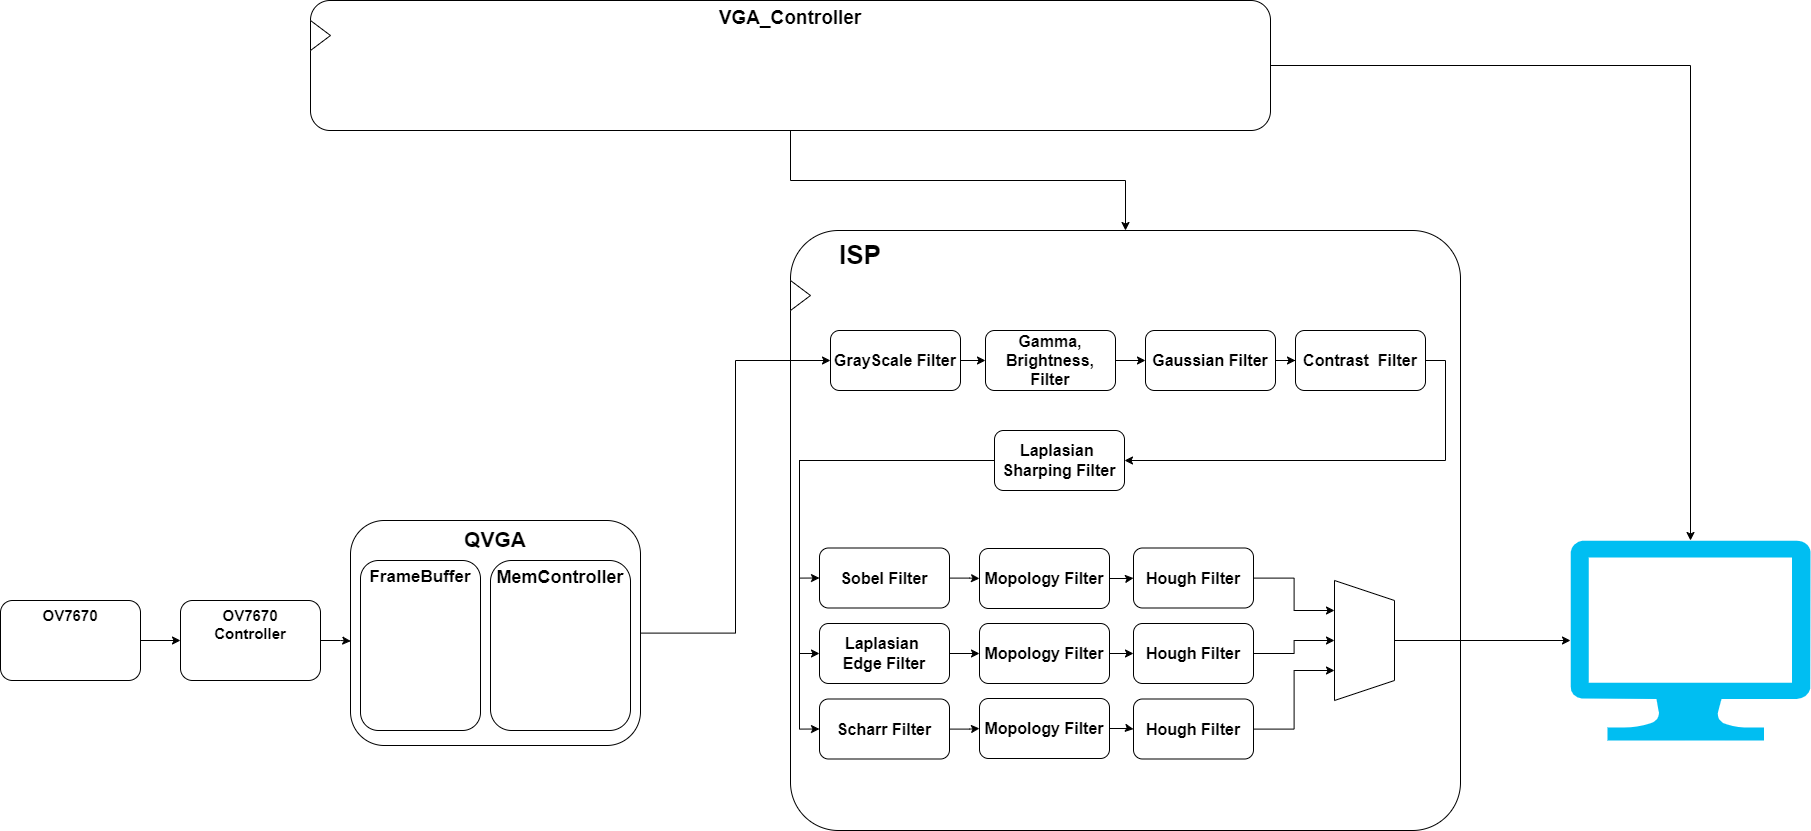

The diagram above was exported from draw.io. Its source (the exported page's mxGraphModel, read from the mxfile embedded in the PNG):
<mxGraphModel dx="3630" dy="2883" grid="1" gridSize="10" guides="1" tooltips="1" connect="1" arrows="1" fold="1" page="1" pageScale="1" pageWidth="827" pageHeight="1169" math="0" shadow="0">
  <root>
    <mxCell id="0" />
    <mxCell id="1" parent="0" />
    <mxCell id="p7Ay1oH0kPtE-Iqgdmw_-1" value="" style="rounded=1;whiteSpace=wrap;html=1;arcSize=8;" vertex="1" parent="1">
      <mxGeometry x="-150" y="160" width="670" height="600" as="geometry" />
    </mxCell>
    <mxCell id="p7Ay1oH0kPtE-Iqgdmw_-2" value="&lt;b&gt;&lt;font style=&quot;font-size: 26px;&quot;&gt;ISP&lt;/font&gt;&lt;/b&gt;" style="text;html=1;align=center;verticalAlign=middle;whiteSpace=wrap;rounded=0;" vertex="1" parent="1">
      <mxGeometry x="-110" y="170" width="60" height="30" as="geometry" />
    </mxCell>
    <mxCell id="p7Ay1oH0kPtE-Iqgdmw_-44" value="" style="edgeStyle=orthogonalEdgeStyle;rounded=0;orthogonalLoop=1;jettySize=auto;html=1;" edge="1" parent="1" source="p7Ay1oH0kPtE-Iqgdmw_-3" target="p7Ay1oH0kPtE-Iqgdmw_-4">
      <mxGeometry relative="1" as="geometry" />
    </mxCell>
    <mxCell id="p7Ay1oH0kPtE-Iqgdmw_-3" value="&lt;b&gt;&lt;font style=&quot;font-size: 16px;&quot;&gt;Gamma, Brightness, Filter&lt;/font&gt;&lt;/b&gt;" style="rounded=1;whiteSpace=wrap;html=1;" vertex="1" parent="1">
      <mxGeometry x="45" y="260" width="130" height="60" as="geometry" />
    </mxCell>
    <mxCell id="p7Ay1oH0kPtE-Iqgdmw_-45" value="" style="edgeStyle=orthogonalEdgeStyle;rounded=0;orthogonalLoop=1;jettySize=auto;html=1;" edge="1" parent="1" source="p7Ay1oH0kPtE-Iqgdmw_-4" target="p7Ay1oH0kPtE-Iqgdmw_-22">
      <mxGeometry relative="1" as="geometry" />
    </mxCell>
    <mxCell id="p7Ay1oH0kPtE-Iqgdmw_-4" value="&lt;b&gt;&lt;font style=&quot;font-size: 16px;&quot;&gt;Gaussian Filter&lt;/font&gt;&lt;/b&gt;" style="rounded=1;whiteSpace=wrap;html=1;" vertex="1" parent="1">
      <mxGeometry x="205" y="260" width="130" height="60" as="geometry" />
    </mxCell>
    <mxCell id="p7Ay1oH0kPtE-Iqgdmw_-40" style="edgeStyle=orthogonalEdgeStyle;rounded=0;orthogonalLoop=1;jettySize=auto;html=1;entryX=0;entryY=0.5;entryDx=0;entryDy=0;" edge="1" parent="1" source="p7Ay1oH0kPtE-Iqgdmw_-5" target="p7Ay1oH0kPtE-Iqgdmw_-6">
      <mxGeometry relative="1" as="geometry" />
    </mxCell>
    <mxCell id="p7Ay1oH0kPtE-Iqgdmw_-41" style="edgeStyle=orthogonalEdgeStyle;rounded=0;orthogonalLoop=1;jettySize=auto;html=1;entryX=0;entryY=0.5;entryDx=0;entryDy=0;" edge="1" parent="1" source="p7Ay1oH0kPtE-Iqgdmw_-5" target="p7Ay1oH0kPtE-Iqgdmw_-25">
      <mxGeometry relative="1" as="geometry" />
    </mxCell>
    <mxCell id="p7Ay1oH0kPtE-Iqgdmw_-42" style="edgeStyle=orthogonalEdgeStyle;rounded=0;orthogonalLoop=1;jettySize=auto;html=1;entryX=0;entryY=0.5;entryDx=0;entryDy=0;" edge="1" parent="1" source="p7Ay1oH0kPtE-Iqgdmw_-5" target="p7Ay1oH0kPtE-Iqgdmw_-7">
      <mxGeometry relative="1" as="geometry" />
    </mxCell>
    <mxCell id="p7Ay1oH0kPtE-Iqgdmw_-5" value="&lt;b&gt;&lt;font style=&quot;font-size: 16px;&quot;&gt;Laplasian&amp;nbsp;&lt;/font&gt;&lt;/b&gt;&lt;div&gt;&lt;b&gt;&lt;font style=&quot;font-size: 16px;&quot;&gt;Sharping Filter&lt;/font&gt;&lt;/b&gt;&lt;/div&gt;" style="rounded=1;whiteSpace=wrap;html=1;" vertex="1" parent="1">
      <mxGeometry x="54" y="360" width="130" height="60" as="geometry" />
    </mxCell>
    <mxCell id="p7Ay1oH0kPtE-Iqgdmw_-34" value="" style="edgeStyle=orthogonalEdgeStyle;rounded=0;orthogonalLoop=1;jettySize=auto;html=1;" edge="1" parent="1" source="p7Ay1oH0kPtE-Iqgdmw_-6" target="p7Ay1oH0kPtE-Iqgdmw_-31">
      <mxGeometry relative="1" as="geometry" />
    </mxCell>
    <mxCell id="p7Ay1oH0kPtE-Iqgdmw_-6" value="&lt;b&gt;&lt;font style=&quot;font-size: 16px;&quot;&gt;Sobel Filter&lt;/font&gt;&lt;/b&gt;" style="rounded=1;whiteSpace=wrap;html=1;" vertex="1" parent="1">
      <mxGeometry x="-121" y="477.5" width="130" height="60" as="geometry" />
    </mxCell>
    <mxCell id="p7Ay1oH0kPtE-Iqgdmw_-36" value="" style="edgeStyle=orthogonalEdgeStyle;rounded=0;orthogonalLoop=1;jettySize=auto;html=1;" edge="1" parent="1" source="p7Ay1oH0kPtE-Iqgdmw_-7" target="p7Ay1oH0kPtE-Iqgdmw_-32">
      <mxGeometry relative="1" as="geometry" />
    </mxCell>
    <mxCell id="p7Ay1oH0kPtE-Iqgdmw_-7" value="&lt;b&gt;&lt;font style=&quot;font-size: 16px;&quot;&gt;Scharr Filter&lt;/font&gt;&lt;/b&gt;" style="rounded=1;whiteSpace=wrap;html=1;" vertex="1" parent="1">
      <mxGeometry x="-121" y="628.5" width="130" height="60" as="geometry" />
    </mxCell>
    <mxCell id="p7Ay1oH0kPtE-Iqgdmw_-38" value="" style="edgeStyle=orthogonalEdgeStyle;rounded=0;orthogonalLoop=1;jettySize=auto;html=1;" edge="1" parent="1" source="p7Ay1oH0kPtE-Iqgdmw_-8" target="p7Ay1oH0kPtE-Iqgdmw_-24">
      <mxGeometry relative="1" as="geometry" />
    </mxCell>
    <mxCell id="p7Ay1oH0kPtE-Iqgdmw_-8" value="&lt;b&gt;&lt;font style=&quot;font-size: 16px;&quot;&gt;Mopology Filter&lt;/font&gt;&lt;/b&gt;" style="rounded=1;whiteSpace=wrap;html=1;" vertex="1" parent="1">
      <mxGeometry x="39" y="553" width="130" height="60" as="geometry" />
    </mxCell>
    <mxCell id="p7Ay1oH0kPtE-Iqgdmw_-56" style="edgeStyle=orthogonalEdgeStyle;rounded=0;orthogonalLoop=1;jettySize=auto;html=1;entryX=0.5;entryY=0;entryDx=0;entryDy=0;" edge="1" parent="1" source="p7Ay1oH0kPtE-Iqgdmw_-10" target="p7Ay1oH0kPtE-Iqgdmw_-1">
      <mxGeometry relative="1" as="geometry" />
    </mxCell>
    <mxCell id="p7Ay1oH0kPtE-Iqgdmw_-10" value="&lt;b&gt;&lt;font style=&quot;font-size: 19px;&quot;&gt;VGA_Controller&lt;/font&gt;&lt;/b&gt;" style="rounded=1;whiteSpace=wrap;html=1;verticalAlign=top;" vertex="1" parent="1">
      <mxGeometry x="-630" y="-70" width="960" height="130" as="geometry" />
    </mxCell>
    <mxCell id="p7Ay1oH0kPtE-Iqgdmw_-11" value="" style="triangle;whiteSpace=wrap;html=1;" vertex="1" parent="1">
      <mxGeometry x="-630" y="-50" width="20" height="30" as="geometry" />
    </mxCell>
    <mxCell id="p7Ay1oH0kPtE-Iqgdmw_-12" value="" style="triangle;whiteSpace=wrap;html=1;" vertex="1" parent="1">
      <mxGeometry x="-150" y="210" width="20" height="30" as="geometry" />
    </mxCell>
    <mxCell id="p7Ay1oH0kPtE-Iqgdmw_-17" value="" style="group" vertex="1" connectable="0" parent="1">
      <mxGeometry x="-940" y="530" width="140" height="80" as="geometry" />
    </mxCell>
    <mxCell id="p7Ay1oH0kPtE-Iqgdmw_-9" value="&lt;b&gt;&lt;font style=&quot;font-size: 15px;&quot;&gt;OV7670&lt;/font&gt;&lt;/b&gt;" style="rounded=1;whiteSpace=wrap;html=1;align=center;verticalAlign=top;" vertex="1" parent="p7Ay1oH0kPtE-Iqgdmw_-17">
      <mxGeometry width="140" height="80" as="geometry" />
    </mxCell>
    <mxCell id="p7Ay1oH0kPtE-Iqgdmw_-20" value="" style="group" vertex="1" connectable="0" parent="1">
      <mxGeometry x="-590" y="450" width="290" height="225" as="geometry" />
    </mxCell>
    <mxCell id="p7Ay1oH0kPtE-Iqgdmw_-14" value="QVGA" style="rounded=1;whiteSpace=wrap;html=1;fontStyle=1;fontSize=21;verticalAlign=top;" vertex="1" parent="p7Ay1oH0kPtE-Iqgdmw_-20">
      <mxGeometry width="290" height="225" as="geometry" />
    </mxCell>
    <mxCell id="p7Ay1oH0kPtE-Iqgdmw_-18" value="&lt;span&gt;FrameBuffer&lt;/span&gt;" style="rounded=1;whiteSpace=wrap;html=1;fontStyle=1;verticalAlign=top;fontSize=17;" vertex="1" parent="p7Ay1oH0kPtE-Iqgdmw_-20">
      <mxGeometry x="10" y="40" width="120" height="170" as="geometry" />
    </mxCell>
    <mxCell id="p7Ay1oH0kPtE-Iqgdmw_-19" value="&lt;b&gt;&lt;font&gt;MemController&lt;/font&gt;&lt;/b&gt;" style="rounded=1;whiteSpace=wrap;html=1;verticalAlign=top;fontSize=18;" vertex="1" parent="p7Ay1oH0kPtE-Iqgdmw_-20">
      <mxGeometry x="140" y="40" width="140" height="170" as="geometry" />
    </mxCell>
    <mxCell id="p7Ay1oH0kPtE-Iqgdmw_-43" value="" style="edgeStyle=orthogonalEdgeStyle;rounded=0;orthogonalLoop=1;jettySize=auto;html=1;" edge="1" parent="1" source="p7Ay1oH0kPtE-Iqgdmw_-21" target="p7Ay1oH0kPtE-Iqgdmw_-3">
      <mxGeometry relative="1" as="geometry" />
    </mxCell>
    <mxCell id="p7Ay1oH0kPtE-Iqgdmw_-21" value="&lt;b&gt;&lt;font style=&quot;font-size: 16px;&quot;&gt;GrayScale Filter&lt;/font&gt;&lt;/b&gt;" style="rounded=1;whiteSpace=wrap;html=1;" vertex="1" parent="1">
      <mxGeometry x="-110" y="260" width="130" height="60" as="geometry" />
    </mxCell>
    <mxCell id="p7Ay1oH0kPtE-Iqgdmw_-46" style="edgeStyle=orthogonalEdgeStyle;rounded=0;orthogonalLoop=1;jettySize=auto;html=1;entryX=1;entryY=0.5;entryDx=0;entryDy=0;exitX=1;exitY=0.5;exitDx=0;exitDy=0;" edge="1" parent="1" source="p7Ay1oH0kPtE-Iqgdmw_-22" target="p7Ay1oH0kPtE-Iqgdmw_-5">
      <mxGeometry relative="1" as="geometry" />
    </mxCell>
    <mxCell id="p7Ay1oH0kPtE-Iqgdmw_-22" value="&lt;b&gt;&lt;font style=&quot;font-size: 16px;&quot;&gt;Contrast&amp;nbsp; Filter&lt;/font&gt;&lt;/b&gt;" style="rounded=1;whiteSpace=wrap;html=1;" vertex="1" parent="1">
      <mxGeometry x="355" y="260" width="130" height="60" as="geometry" />
    </mxCell>
    <mxCell id="p7Ay1oH0kPtE-Iqgdmw_-54" style="edgeStyle=orthogonalEdgeStyle;rounded=0;orthogonalLoop=1;jettySize=auto;html=1;entryX=0;entryY=0.5;entryDx=0;entryDy=0;entryPerimeter=0;" edge="1" parent="1" source="p7Ay1oH0kPtE-Iqgdmw_-23" target="p7Ay1oH0kPtE-Iqgdmw_-55">
      <mxGeometry relative="1" as="geometry">
        <mxPoint x="590" y="570" as="targetPoint" />
      </mxGeometry>
    </mxCell>
    <mxCell id="p7Ay1oH0kPtE-Iqgdmw_-23" value="" style="shape=trapezoid;perimeter=trapezoidPerimeter;whiteSpace=wrap;html=1;fixedSize=1;rotation=90;" vertex="1" parent="1">
      <mxGeometry x="364" y="540" width="120" height="60" as="geometry" />
    </mxCell>
    <mxCell id="p7Ay1oH0kPtE-Iqgdmw_-29" style="edgeStyle=orthogonalEdgeStyle;rounded=0;orthogonalLoop=1;jettySize=auto;html=1;entryX=0.5;entryY=1;entryDx=0;entryDy=0;" edge="1" parent="1" source="p7Ay1oH0kPtE-Iqgdmw_-24" target="p7Ay1oH0kPtE-Iqgdmw_-23">
      <mxGeometry relative="1" as="geometry" />
    </mxCell>
    <mxCell id="p7Ay1oH0kPtE-Iqgdmw_-24" value="&lt;b&gt;&lt;font style=&quot;font-size: 16px;&quot;&gt;Hough Filter&lt;/font&gt;&lt;/b&gt;" style="rounded=1;whiteSpace=wrap;html=1;" vertex="1" parent="1">
      <mxGeometry x="193" y="553" width="120" height="60" as="geometry" />
    </mxCell>
    <mxCell id="p7Ay1oH0kPtE-Iqgdmw_-35" value="" style="edgeStyle=orthogonalEdgeStyle;rounded=0;orthogonalLoop=1;jettySize=auto;html=1;" edge="1" parent="1" source="p7Ay1oH0kPtE-Iqgdmw_-25" target="p7Ay1oH0kPtE-Iqgdmw_-8">
      <mxGeometry relative="1" as="geometry" />
    </mxCell>
    <mxCell id="p7Ay1oH0kPtE-Iqgdmw_-25" value="&lt;b&gt;&lt;font style=&quot;font-size: 16px;&quot;&gt;Laplasian&amp;nbsp;&lt;/font&gt;&lt;/b&gt;&lt;div&gt;&lt;b&gt;&lt;font style=&quot;font-size: 16px;&quot;&gt;Edge Filter&lt;/font&gt;&lt;/b&gt;&lt;/div&gt;" style="rounded=1;whiteSpace=wrap;html=1;" vertex="1" parent="1">
      <mxGeometry x="-121" y="553" width="130" height="60" as="geometry" />
    </mxCell>
    <mxCell id="p7Ay1oH0kPtE-Iqgdmw_-30" style="edgeStyle=orthogonalEdgeStyle;rounded=0;orthogonalLoop=1;jettySize=auto;html=1;entryX=0.75;entryY=1;entryDx=0;entryDy=0;" edge="1" parent="1" source="p7Ay1oH0kPtE-Iqgdmw_-26" target="p7Ay1oH0kPtE-Iqgdmw_-23">
      <mxGeometry relative="1" as="geometry" />
    </mxCell>
    <mxCell id="p7Ay1oH0kPtE-Iqgdmw_-26" value="&lt;b&gt;&lt;font style=&quot;font-size: 16px;&quot;&gt;Hough Filter&lt;/font&gt;&lt;/b&gt;" style="rounded=1;whiteSpace=wrap;html=1;" vertex="1" parent="1">
      <mxGeometry x="193" y="628.5" width="120" height="60" as="geometry" />
    </mxCell>
    <mxCell id="p7Ay1oH0kPtE-Iqgdmw_-28" style="edgeStyle=orthogonalEdgeStyle;rounded=0;orthogonalLoop=1;jettySize=auto;html=1;entryX=0.25;entryY=1;entryDx=0;entryDy=0;" edge="1" parent="1" source="p7Ay1oH0kPtE-Iqgdmw_-27" target="p7Ay1oH0kPtE-Iqgdmw_-23">
      <mxGeometry relative="1" as="geometry" />
    </mxCell>
    <mxCell id="p7Ay1oH0kPtE-Iqgdmw_-27" value="&lt;b&gt;&lt;font style=&quot;font-size: 16px;&quot;&gt;Hough Filter&lt;/font&gt;&lt;/b&gt;" style="rounded=1;whiteSpace=wrap;html=1;" vertex="1" parent="1">
      <mxGeometry x="193" y="477.5" width="120" height="60" as="geometry" />
    </mxCell>
    <mxCell id="p7Ay1oH0kPtE-Iqgdmw_-37" value="" style="edgeStyle=orthogonalEdgeStyle;rounded=0;orthogonalLoop=1;jettySize=auto;html=1;" edge="1" parent="1" source="p7Ay1oH0kPtE-Iqgdmw_-31" target="p7Ay1oH0kPtE-Iqgdmw_-27">
      <mxGeometry relative="1" as="geometry" />
    </mxCell>
    <mxCell id="p7Ay1oH0kPtE-Iqgdmw_-31" value="&lt;b&gt;&lt;font style=&quot;font-size: 16px;&quot;&gt;Mopology Filter&lt;/font&gt;&lt;/b&gt;" style="rounded=1;whiteSpace=wrap;html=1;" vertex="1" parent="1">
      <mxGeometry x="39" y="478" width="130" height="60" as="geometry" />
    </mxCell>
    <mxCell id="p7Ay1oH0kPtE-Iqgdmw_-39" value="" style="edgeStyle=orthogonalEdgeStyle;rounded=0;orthogonalLoop=1;jettySize=auto;html=1;" edge="1" parent="1" source="p7Ay1oH0kPtE-Iqgdmw_-32" target="p7Ay1oH0kPtE-Iqgdmw_-26">
      <mxGeometry relative="1" as="geometry" />
    </mxCell>
    <mxCell id="p7Ay1oH0kPtE-Iqgdmw_-32" value="&lt;b&gt;&lt;font style=&quot;font-size: 16px;&quot;&gt;Mopology Filter&lt;/font&gt;&lt;/b&gt;" style="rounded=1;whiteSpace=wrap;html=1;" vertex="1" parent="1">
      <mxGeometry x="39" y="628" width="130" height="60" as="geometry" />
    </mxCell>
    <mxCell id="p7Ay1oH0kPtE-Iqgdmw_-50" value="&lt;b&gt;&lt;font style=&quot;font-size: 15px;&quot;&gt;OV7670&lt;/font&gt;&lt;/b&gt;&lt;div&gt;&lt;b&gt;&lt;font style=&quot;font-size: 15px;&quot;&gt;Controller&lt;/font&gt;&lt;/b&gt;&lt;/div&gt;" style="rounded=1;whiteSpace=wrap;html=1;align=center;verticalAlign=top;" vertex="1" parent="1">
      <mxGeometry x="-760" y="530" width="140" height="80" as="geometry" />
    </mxCell>
    <mxCell id="p7Ay1oH0kPtE-Iqgdmw_-51" value="" style="edgeStyle=orthogonalEdgeStyle;rounded=0;orthogonalLoop=1;jettySize=auto;html=1;" edge="1" parent="1" source="p7Ay1oH0kPtE-Iqgdmw_-9" target="p7Ay1oH0kPtE-Iqgdmw_-50">
      <mxGeometry relative="1" as="geometry" />
    </mxCell>
    <mxCell id="p7Ay1oH0kPtE-Iqgdmw_-52" style="edgeStyle=orthogonalEdgeStyle;rounded=0;orthogonalLoop=1;jettySize=auto;html=1;entryX=0.001;entryY=0.536;entryDx=0;entryDy=0;entryPerimeter=0;" edge="1" parent="1" source="p7Ay1oH0kPtE-Iqgdmw_-50" target="p7Ay1oH0kPtE-Iqgdmw_-14">
      <mxGeometry relative="1" as="geometry" />
    </mxCell>
    <mxCell id="p7Ay1oH0kPtE-Iqgdmw_-53" style="edgeStyle=orthogonalEdgeStyle;rounded=0;orthogonalLoop=1;jettySize=auto;html=1;entryX=0;entryY=0.5;entryDx=0;entryDy=0;" edge="1" parent="1" source="p7Ay1oH0kPtE-Iqgdmw_-14" target="p7Ay1oH0kPtE-Iqgdmw_-21">
      <mxGeometry relative="1" as="geometry" />
    </mxCell>
    <mxCell id="p7Ay1oH0kPtE-Iqgdmw_-55" value="" style="verticalLabelPosition=bottom;html=1;verticalAlign=top;align=center;strokeColor=none;fillColor=#00BEF2;shape=mxgraph.azure.computer;pointerEvents=1;" vertex="1" parent="1">
      <mxGeometry x="630" y="470" width="240" height="200" as="geometry" />
    </mxCell>
    <mxCell id="p7Ay1oH0kPtE-Iqgdmw_-57" style="edgeStyle=orthogonalEdgeStyle;rounded=0;orthogonalLoop=1;jettySize=auto;html=1;entryX=0.5;entryY=0;entryDx=0;entryDy=0;entryPerimeter=0;" edge="1" parent="1" source="p7Ay1oH0kPtE-Iqgdmw_-10" target="p7Ay1oH0kPtE-Iqgdmw_-55">
      <mxGeometry relative="1" as="geometry" />
    </mxCell>
  </root>
</mxGraphModel>